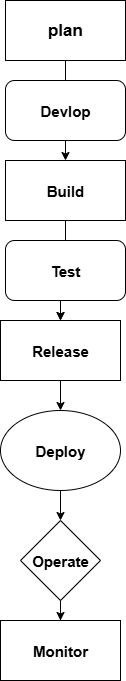

The diagram above was exported from draw.io. Its source (the exported page's mxGraphModel, read from the mxfile embedded in the PNG):
<mxGraphModel dx="778" dy="460" grid="1" gridSize="10" guides="1" tooltips="1" connect="1" arrows="1" fold="1" page="1" pageScale="1" pageWidth="850" pageHeight="1100" math="0" shadow="0">
  <root>
    <mxCell id="0" />
    <mxCell id="1" parent="0" />
    <mxCell id="dNVg-lwvvOiwMTYkvZoy-11" value="" style="edgeStyle=orthogonalEdgeStyle;rounded=0;orthogonalLoop=1;jettySize=auto;html=1;" edge="1" parent="1" source="dNVg-lwvvOiwMTYkvZoy-1" target="dNVg-lwvvOiwMTYkvZoy-4">
      <mxGeometry relative="1" as="geometry" />
    </mxCell>
    <mxCell id="dNVg-lwvvOiwMTYkvZoy-1" value="&lt;b&gt;&lt;font style=&quot;font-size: 17px;&quot;&gt;plan&lt;/font&gt;&lt;/b&gt;" style="rounded=0;whiteSpace=wrap;html=1;" vertex="1" parent="1">
      <mxGeometry x="370" y="40" width="120" height="60" as="geometry" />
    </mxCell>
    <mxCell id="dNVg-lwvvOiwMTYkvZoy-3" value="&lt;font style=&quot;font-size: 15px;&quot;&gt;Devlop&lt;/font&gt;" style="rounded=1;whiteSpace=wrap;html=1;fontStyle=1" vertex="1" parent="1">
      <mxGeometry x="370" y="120" width="120" height="60" as="geometry" />
    </mxCell>
    <mxCell id="dNVg-lwvvOiwMTYkvZoy-12" value="" style="edgeStyle=orthogonalEdgeStyle;rounded=0;orthogonalLoop=1;jettySize=auto;html=1;" edge="1" parent="1" source="dNVg-lwvvOiwMTYkvZoy-4" target="dNVg-lwvvOiwMTYkvZoy-6">
      <mxGeometry relative="1" as="geometry" />
    </mxCell>
    <mxCell id="dNVg-lwvvOiwMTYkvZoy-13" value="" style="edgeStyle=orthogonalEdgeStyle;rounded=0;orthogonalLoop=1;jettySize=auto;html=1;" edge="1" parent="1" source="dNVg-lwvvOiwMTYkvZoy-4" target="dNVg-lwvvOiwMTYkvZoy-6">
      <mxGeometry relative="1" as="geometry" />
    </mxCell>
    <mxCell id="dNVg-lwvvOiwMTYkvZoy-4" value="&lt;b&gt;&lt;font style=&quot;font-size: 15px;&quot;&gt;Build&lt;/font&gt;&lt;/b&gt;" style="rounded=0;whiteSpace=wrap;html=1;" vertex="1" parent="1">
      <mxGeometry x="370" y="200" width="120" height="60" as="geometry" />
    </mxCell>
    <mxCell id="dNVg-lwvvOiwMTYkvZoy-5" value="&lt;b&gt;&lt;font style=&quot;font-size: 15px;&quot;&gt;Test&lt;/font&gt;&lt;/b&gt;" style="rounded=1;whiteSpace=wrap;html=1;" vertex="1" parent="1">
      <mxGeometry x="370" y="280" width="120" height="60" as="geometry" />
    </mxCell>
    <mxCell id="dNVg-lwvvOiwMTYkvZoy-14" value="" style="edgeStyle=orthogonalEdgeStyle;rounded=0;orthogonalLoop=1;jettySize=auto;html=1;" edge="1" parent="1" source="dNVg-lwvvOiwMTYkvZoy-6" target="dNVg-lwvvOiwMTYkvZoy-8">
      <mxGeometry relative="1" as="geometry" />
    </mxCell>
    <mxCell id="dNVg-lwvvOiwMTYkvZoy-6" value="&lt;b&gt;&lt;font style=&quot;font-size: 15px;&quot;&gt;Release&lt;/font&gt;&lt;/b&gt;" style="rounded=0;whiteSpace=wrap;html=1;" vertex="1" parent="1">
      <mxGeometry x="365" y="360" width="120" height="60" as="geometry" />
    </mxCell>
    <mxCell id="dNVg-lwvvOiwMTYkvZoy-15" value="" style="edgeStyle=orthogonalEdgeStyle;rounded=0;orthogonalLoop=1;jettySize=auto;html=1;" edge="1" parent="1" source="dNVg-lwvvOiwMTYkvZoy-9" target="dNVg-lwvvOiwMTYkvZoy-10">
      <mxGeometry relative="1" as="geometry" />
    </mxCell>
    <mxCell id="dNVg-lwvvOiwMTYkvZoy-8" value="&lt;b&gt;&lt;font style=&quot;font-size: 15px;&quot;&gt;Deploy&lt;/font&gt;&lt;/b&gt;" style="ellipse;whiteSpace=wrap;html=1;" vertex="1" parent="1">
      <mxGeometry x="365" y="450" width="120" height="80" as="geometry" />
    </mxCell>
    <mxCell id="dNVg-lwvvOiwMTYkvZoy-10" value="&lt;b&gt;&lt;font style=&quot;font-size: 15px;&quot;&gt;Monitor&lt;/font&gt;&lt;/b&gt;" style="rounded=0;whiteSpace=wrap;html=1;" vertex="1" parent="1">
      <mxGeometry x="365" y="660" width="120" height="60" as="geometry" />
    </mxCell>
    <mxCell id="dNVg-lwvvOiwMTYkvZoy-16" value="" style="edgeStyle=orthogonalEdgeStyle;rounded=0;orthogonalLoop=1;jettySize=auto;html=1;" edge="1" parent="1" source="dNVg-lwvvOiwMTYkvZoy-8" target="dNVg-lwvvOiwMTYkvZoy-9">
      <mxGeometry relative="1" as="geometry">
        <mxPoint x="420" y="520" as="sourcePoint" />
        <mxPoint x="425" y="660" as="targetPoint" />
      </mxGeometry>
    </mxCell>
    <mxCell id="dNVg-lwvvOiwMTYkvZoy-9" value="&lt;b&gt;&lt;font style=&quot;font-size: 15px;&quot;&gt;Operate&lt;/font&gt;&lt;/b&gt;" style="rhombus;whiteSpace=wrap;html=1;" vertex="1" parent="1">
      <mxGeometry x="385" y="560" width="80" height="80" as="geometry" />
    </mxCell>
  </root>
</mxGraphModel>